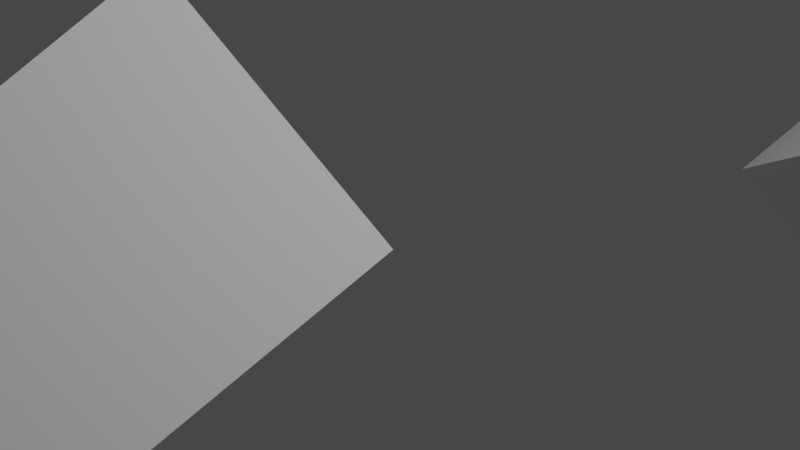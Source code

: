 # Source: untitled.blend  (saved by Blender 3.0.42; exported with 4.5.12 LTS)
import bpy
from mathutils import Matrix  # noqa: F401  (used for matrix-valued properties, if any)

bpy.ops.wm.read_factory_settings(use_empty=True)
scene = bpy.context.scene
scene.name = 'Scene'

# ---- collections
col_collection = bpy.data.collections.new('Collection'); scene.collection.children.link(col_collection)

# ---- materials (node trees are filled in below, after node groups)
mat_material = bpy.data.materials.new('Material')
mat_material.alpha_threshold = 0.0
mat_material.use_transparent_shadow = False
mat_material.line_color = (0.0, 0.0, 0.0, 1.0)
mat_material_001 = bpy.data.materials.new('Material.001')
mat_material_001.alpha_threshold = 0.0
mat_material_001.use_transparent_shadow = False
mat_material_001.line_color = (0.0, 0.0, 0.0, 1.0)
mat_material_002 = bpy.data.materials.new('Material.002')
mat_material_002.alpha_threshold = 0.0
mat_material_002.use_transparent_shadow = False
mat_material_002.line_color = (0.0, 0.0, 0.0, 1.0)

# ---- material node trees
mat_material.use_nodes = True; mat_material.node_tree.nodes.clear()
_N = mat_material.node_tree.nodes; _L = mat_material.node_tree.links
n0 = _N.new('ShaderNodeOutputMaterial'); n0.name = 'Material Output'; n0.location = (300, 300)
n1 = _N.new('ShaderNodeBsdfPrincipled'); n1.name = 'Principled BSDF'; n1.location = (10, 300)
n1.distribution = 'GGX'
n1.subsurface_method = 'RANDOM_WALK_SKIN'
n1.inputs[2].default_value = 0.4
n1.inputs[3].default_value = 1.45
n1.inputs[27].default_value = (0.0, 0.0, 0.0, 1.0)
n1.inputs[28].default_value = 1.0
_L.new(n1.outputs[0], n0.inputs[0])
n0.is_active_output = True
mat_material_001.use_nodes = True; mat_material_001.node_tree.nodes.clear()
_N = mat_material_001.node_tree.nodes; _L = mat_material_001.node_tree.links
n0 = _N.new('ShaderNodeOutputMaterial'); n0.name = 'Material Output'; n0.location = (300, 300)
n1 = _N.new('ShaderNodeBsdfPrincipled'); n1.name = 'Principled BSDF'; n1.location = (10, 300)
n1.distribution = 'GGX'
n1.subsurface_method = 'RANDOM_WALK_SKIN'
n1.inputs[2].default_value = 0.4
n1.inputs[3].default_value = 1.45
n1.inputs[27].default_value = (0.0, 0.0, 0.0, 1.0)
n1.inputs[28].default_value = 1.0
_L.new(n1.outputs[0], n0.inputs[0])
n0.is_active_output = True
mat_material_002.use_nodes = True; mat_material_002.node_tree.nodes.clear()
_N = mat_material_002.node_tree.nodes; _L = mat_material_002.node_tree.links
n0 = _N.new('ShaderNodeOutputMaterial'); n0.name = 'Material Output'; n0.location = (300, 300)
n1 = _N.new('ShaderNodeBsdfPrincipled'); n1.name = 'Principled BSDF'; n1.location = (10, 300)
n1.distribution = 'GGX'
n1.subsurface_method = 'RANDOM_WALK_SKIN'
n1.inputs[2].default_value = 0.4
n1.inputs[3].default_value = 1.45
n1.inputs[27].default_value = (0.0, 0.0, 0.0, 1.0)
n1.inputs[28].default_value = 1.0
_L.new(n1.outputs[0], n0.inputs[0])
n0.is_active_output = True

# ---- world
world_world = bpy.data.worlds.new('World'); scene.world = world_world
world_world.use_nodes = True; world_world.node_tree.nodes.clear()
_N = world_world.node_tree.nodes; _L = world_world.node_tree.links
n0 = _N.new('ShaderNodeOutputWorld'); n0.name = 'World Output'; n0.location = (300, 300)
n1 = _N.new('ShaderNodeBackground'); n1.name = 'Background'; n1.location = (10, 300)
n1.inputs[0].default_value = (0.05088, 0.05088, 0.05088, 1.0)
_L.new(n1.outputs[0], n0.inputs[0])
n0.is_active_output = True
world_world.color = (0.05088, 0.05088, 0.05088)
world_world.use_sun_shadow = False
world_world.sun_shadow_jitter_overblur = 0.0

# ---- cameras
cam_camera = bpy.data.cameras.new('Camera')
cam_camera.clip_end = 100.0
cam_camera.ortho_scale = 7.314

# ---- lights
light_light = bpy.data.lights.new('Light', 'POINT')
light_light.transmission_factor = 0.0
light_light.energy = 1000.0
light_light.shadow_soft_size = 0.1
light_light.shadow_maximum_resolution = 0.006
light_light.use_absolute_resolution = True

# ---- meshes
me_cube = bpy.data.meshes.new('Cube')
me_cube.from_pydata([(1.0, 1.0, 1.0), (1.0, 1.0, -1.0), (1.0, -1.0, 1.0), (1.0, -1.0, -1.0), (-1.0, 1.0, 1.0), (-1.0, 1.0, -1.0), (-1.0, -1.0, 1.0), (-1.0, -1.0, -1.0)], [], [(0, 4, 6, 2), (3, 2, 6, 7), (7, 6, 4, 5), (5, 1, 3, 7), (1, 0, 2, 3), (5, 4, 0, 1)])
_uv = me_cube.uv_layers.new(name='UVMap')
_uv.uv.foreach_set('vector', [0.625, 0.5, 0.875, 0.5, 0.875, 0.75, 0.625, 0.75, 0.375, 0.75, 0.625, 0.75, 0.625, 1.0, 0.375, 1.0, 0.375, 0.0, 0.625, 0.0, 0.625, 0.25, 0.375, 0.25, 0.125, 0.5, 0.375, 0.5, 0.375, 0.75, 0.125, 0.75, 0.375, 0.5, 0.625, 0.5, 0.625, 0.75, 0.375, 0.75, 0.375, 0.25, 0.625, 0.25, 0.625, 0.5, 0.375, 0.5])
me_cube.materials.append(mat_material)
me_cube.use_remesh_preserve_volume = False
me_cube.use_remesh_preserve_attributes = False
me_cube.use_mirror_vertex_groups = False
me_cube.update()
me_cube_001 = bpy.data.meshes.new('Cube.001')
me_cube_001.from_pydata([(1.0, 1.0, 1.0), (1.0, 1.0, -1.0), (1.0, -1.0, 1.0), (1.0, -1.0, -1.0), (-1.0, 1.0, 1.0), (-1.0, 1.0, -1.0), (-1.0, -1.0, 1.0), (-1.0, -1.0, -1.0)], [], [(0, 4, 6, 2), (3, 2, 6, 7), (7, 6, 4, 5), (5, 1, 3, 7), (1, 0, 2, 3), (5, 4, 0, 1)])
_uv = me_cube_001.uv_layers.new(name='UVMap')
_uv.uv.foreach_set('vector', [0.625, 0.5, 0.875, 0.5, 0.875, 0.75, 0.625, 0.75, 0.375, 0.75, 0.625, 0.75, 0.625, 1.0, 0.375, 1.0, 0.375, 0.0, 0.625, 0.0, 0.625, 0.25, 0.375, 0.25, 0.125, 0.5, 0.375, 0.5, 0.375, 0.75, 0.125, 0.75, 0.375, 0.5, 0.625, 0.5, 0.625, 0.75, 0.375, 0.75, 0.375, 0.25, 0.625, 0.25, 0.625, 0.5, 0.375, 0.5])
me_cube_001.materials.append(mat_material_001)
me_cube_001.use_remesh_preserve_volume = False
me_cube_001.use_remesh_preserve_attributes = False
me_cube_001.use_mirror_vertex_groups = False
me_cube_001.update()
me_cube_002 = bpy.data.meshes.new('Cube.002')
me_cube_002.from_pydata([(1.0, 1.0, 1.0), (1.0, 1.0, -1.0), (1.0, -1.0, 1.0), (1.0, -1.0, -1.0), (-1.0, 1.0, 1.0), (-1.0, 1.0, -1.0), (-1.0, -1.0, 1.0), (-1.0, -1.0, -1.0)], [], [(0, 4, 6, 2), (3, 2, 6, 7), (7, 6, 4, 5), (5, 1, 3, 7), (1, 0, 2, 3), (5, 4, 0, 1)])
_uv = me_cube_002.uv_layers.new(name='UVMap')
_uv.uv.foreach_set('vector', [0.625, 0.5, 0.875, 0.5, 0.875, 0.75, 0.625, 0.75, 0.375, 0.75, 0.625, 0.75, 0.625, 1.0, 0.375, 1.0, 0.375, 0.0, 0.625, 0.0, 0.625, 0.25, 0.375, 0.25, 0.125, 0.5, 0.375, 0.5, 0.375, 0.75, 0.125, 0.75, 0.375, 0.5, 0.625, 0.5, 0.625, 0.75, 0.375, 0.75, 0.375, 0.25, 0.625, 0.25, 0.625, 0.5, 0.375, 0.5])
me_cube_002.materials.append(mat_material_002)
me_cube_002.use_remesh_preserve_volume = False
me_cube_002.use_remesh_preserve_attributes = False
me_cube_002.use_mirror_vertex_groups = False
me_cube_002.update()

# ---- objects
ob_cube = bpy.data.objects.new('Cube', me_cube)
ob_light = bpy.data.objects.new('Light', light_light)
ob_camera = bpy.data.objects.new('Camera', cam_camera)
ob_cube_001 = bpy.data.objects.new('Cube.001', me_cube_001)
ob_cube_002 = bpy.data.objects.new('Cube.002', me_cube_002)

# ---- transforms, parenting, visibility, modifiers, constraints
ob_cube.location = (3.0, -3.0, 0.0)
ob_cube.scale = (1.0, 2.0, 1.0)
ob_cube.lock_rotations_4d = False
ob_cube.empty_display_type = 'ARROWS'
ob_cube.lineart.crease_threshold = 0.0
ob_light.location = (4.076, 1.005, 5.904)
ob_light.rotation_euler = (0.6503, 0.05522, 1.866)
ob_light.lock_rotations_4d = False
ob_light.empty_display_type = 'ARROWS'
ob_light.color = (0.0, 0.0, 0.0, 0.0)
ob_light.lineart.crease_threshold = 0.0
ob_camera.location = (-0.01623, 0.0, 5.902)
ob_camera.rotation_euler = (0.02384, -0.008222, -0.6906)
ob_camera.lock_rotations_4d = False
ob_camera.empty_display_type = 'ARROWS'
ob_camera.color = (0.0, 0.0, 0.0, 0.0)
ob_camera.display_type = 'WIRE'
ob_camera.lineart.crease_threshold = 0.0
ob_cube_001.location = (0.0, 6.0, 0.0)
ob_cube_001.scale = (1.0, 2.0, 1.0)
ob_cube_001.lock_rotations_4d = False
ob_cube_001.empty_display_type = 'ARROWS'
ob_cube_001.lineart.crease_threshold = 0.0
ob_cube_002.location = (-2.0, 1.0, -1.0)
ob_cube_002.scale = (2.0, 1.0, 1.0)
ob_cube_002.lock_rotations_4d = False
ob_cube_002.empty_display_type = 'ARROWS'
ob_cube_002.lineart.crease_threshold = 0.0

# ---- collection membership
col_collection.objects.link(ob_cube)
col_collection.objects.link(ob_light)
col_collection.objects.link(ob_camera)
col_collection.objects.link(ob_cube_001)
col_collection.objects.link(ob_cube_002)

# ---- scene / render settings (as saved in the file)
scene.camera = ob_camera
scene.frame_start = 1; scene.frame_end = 250; scene.frame_set(2)
scene.render.engine = 'BLENDER_EEVEE_NEXT'
scene.cycles.sampling_pattern = 'TABULATED_SOBOL'
scene.cycles.use_light_tree = False
scene.view_settings.view_transform = 'Filmic'
bpy.context.view_layer.update()
